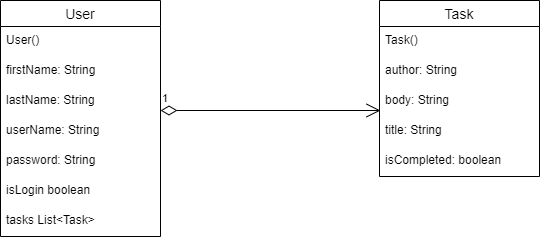

The diagram above was exported from draw.io. Its source (the exported page's mxGraphModel, read from the mxfile embedded in the PNG):
<mxGraphModel dx="435" dy="515" grid="1" gridSize="10" guides="1" tooltips="1" connect="1" arrows="1" fold="1" page="1" pageScale="1" pageWidth="850" pageHeight="1100" math="0" shadow="0">
  <root>
    <mxCell id="0" />
    <mxCell id="1" parent="0" />
    <mxCell id="_n7aJh8YtTasR22fsOHw-1" value="User" style="swimlane;fontStyle=0;childLayout=stackLayout;horizontal=1;startSize=26;horizontalStack=0;resizeParent=1;resizeParentMax=0;resizeLast=0;collapsible=1;marginBottom=0;align=center;fontSize=14;" parent="1" vertex="1">
      <mxGeometry x="10" y="50" width="160" height="236" as="geometry" />
    </mxCell>
    <mxCell id="_n7aJh8YtTasR22fsOHw-2" value="User()" style="text;strokeColor=none;fillColor=none;spacingLeft=4;spacingRight=4;overflow=hidden;rotatable=0;points=[[0,0.5],[1,0.5]];portConstraint=eastwest;fontSize=12;" parent="_n7aJh8YtTasR22fsOHw-1" vertex="1">
      <mxGeometry y="26" width="160" height="30" as="geometry" />
    </mxCell>
    <mxCell id="_n7aJh8YtTasR22fsOHw-3" value="firstName: String" style="text;strokeColor=none;fillColor=none;spacingLeft=4;spacingRight=4;overflow=hidden;rotatable=0;points=[[0,0.5],[1,0.5]];portConstraint=eastwest;fontSize=12;" parent="_n7aJh8YtTasR22fsOHw-1" vertex="1">
      <mxGeometry y="56" width="160" height="30" as="geometry" />
    </mxCell>
    <mxCell id="_n7aJh8YtTasR22fsOHw-4" value="lastName: String" style="text;strokeColor=none;fillColor=none;spacingLeft=4;spacingRight=4;overflow=hidden;rotatable=0;points=[[0,0.5],[1,0.5]];portConstraint=eastwest;fontSize=12;" parent="_n7aJh8YtTasR22fsOHw-1" vertex="1">
      <mxGeometry y="86" width="160" height="30" as="geometry" />
    </mxCell>
    <mxCell id="_n7aJh8YtTasR22fsOHw-5" value="userName: String" style="text;strokeColor=none;fillColor=none;spacingLeft=4;spacingRight=4;overflow=hidden;rotatable=0;points=[[0,0.5],[1,0.5]];portConstraint=eastwest;fontSize=12;" parent="_n7aJh8YtTasR22fsOHw-1" vertex="1">
      <mxGeometry y="116" width="160" height="30" as="geometry" />
    </mxCell>
    <mxCell id="_n7aJh8YtTasR22fsOHw-6" value="password: String" style="text;strokeColor=none;fillColor=none;spacingLeft=4;spacingRight=4;overflow=hidden;rotatable=0;points=[[0,0.5],[1,0.5]];portConstraint=eastwest;fontSize=12;" parent="_n7aJh8YtTasR22fsOHw-1" vertex="1">
      <mxGeometry y="146" width="160" height="30" as="geometry" />
    </mxCell>
    <mxCell id="_n7aJh8YtTasR22fsOHw-7" value="isLogin boolean" style="text;strokeColor=none;fillColor=none;spacingLeft=4;spacingRight=4;overflow=hidden;rotatable=0;points=[[0,0.5],[1,0.5]];portConstraint=eastwest;fontSize=12;" parent="_n7aJh8YtTasR22fsOHw-1" vertex="1">
      <mxGeometry y="176" width="160" height="30" as="geometry" />
    </mxCell>
    <mxCell id="_n7aJh8YtTasR22fsOHw-8" value="tasks List&lt;Task&gt;" style="text;strokeColor=none;fillColor=none;spacingLeft=4;spacingRight=4;overflow=hidden;rotatable=0;points=[[0,0.5],[1,0.5]];portConstraint=eastwest;fontSize=12;" parent="_n7aJh8YtTasR22fsOHw-1" vertex="1">
      <mxGeometry y="206" width="160" height="30" as="geometry" />
    </mxCell>
    <mxCell id="_n7aJh8YtTasR22fsOHw-9" value="Task" style="swimlane;fontStyle=0;childLayout=stackLayout;horizontal=1;startSize=26;horizontalStack=0;resizeParent=1;resizeParentMax=0;resizeLast=0;collapsible=1;marginBottom=0;align=center;fontSize=14;" parent="1" vertex="1">
      <mxGeometry x="389" y="50" width="160" height="176" as="geometry" />
    </mxCell>
    <mxCell id="_n7aJh8YtTasR22fsOHw-10" value="Task()" style="text;strokeColor=none;fillColor=none;spacingLeft=4;spacingRight=4;overflow=hidden;rotatable=0;points=[[0,0.5],[1,0.5]];portConstraint=eastwest;fontSize=12;" parent="_n7aJh8YtTasR22fsOHw-9" vertex="1">
      <mxGeometry y="26" width="160" height="30" as="geometry" />
    </mxCell>
    <mxCell id="_n7aJh8YtTasR22fsOHw-11" value="author: String&#10;" style="text;strokeColor=none;fillColor=none;spacingLeft=4;spacingRight=4;overflow=hidden;rotatable=0;points=[[0,0.5],[1,0.5]];portConstraint=eastwest;fontSize=12;" parent="_n7aJh8YtTasR22fsOHw-9" vertex="1">
      <mxGeometry y="56" width="160" height="30" as="geometry" />
    </mxCell>
    <mxCell id="_n7aJh8YtTasR22fsOHw-12" value="body: String" style="text;strokeColor=none;fillColor=none;spacingLeft=4;spacingRight=4;overflow=hidden;rotatable=0;points=[[0,0.5],[1,0.5]];portConstraint=eastwest;fontSize=12;" parent="_n7aJh8YtTasR22fsOHw-9" vertex="1">
      <mxGeometry y="86" width="160" height="30" as="geometry" />
    </mxCell>
    <mxCell id="_n7aJh8YtTasR22fsOHw-13" value="title: String" style="text;strokeColor=none;fillColor=none;spacingLeft=4;spacingRight=4;overflow=hidden;rotatable=0;points=[[0,0.5],[1,0.5]];portConstraint=eastwest;fontSize=12;" parent="_n7aJh8YtTasR22fsOHw-9" vertex="1">
      <mxGeometry y="116" width="160" height="30" as="geometry" />
    </mxCell>
    <mxCell id="_n7aJh8YtTasR22fsOHw-14" value="isCompleted: boolean" style="text;strokeColor=none;fillColor=none;spacingLeft=4;spacingRight=4;overflow=hidden;rotatable=0;points=[[0,0.5],[1,0.5]];portConstraint=eastwest;fontSize=12;" parent="_n7aJh8YtTasR22fsOHw-9" vertex="1">
      <mxGeometry y="146" width="160" height="30" as="geometry" />
    </mxCell>
    <mxCell id="_n7aJh8YtTasR22fsOHw-15" value="1" style="endArrow=open;html=1;endSize=12;startArrow=diamondThin;startSize=14;startFill=0;edgeStyle=orthogonalEdgeStyle;align=left;verticalAlign=bottom;rounded=0;" parent="1" edge="1">
      <mxGeometry x="-1" y="3" relative="1" as="geometry">
        <mxPoint x="170" y="160" as="sourcePoint" />
        <mxPoint x="390" y="160" as="targetPoint" />
      </mxGeometry>
    </mxCell>
  </root>
</mxGraphModel>